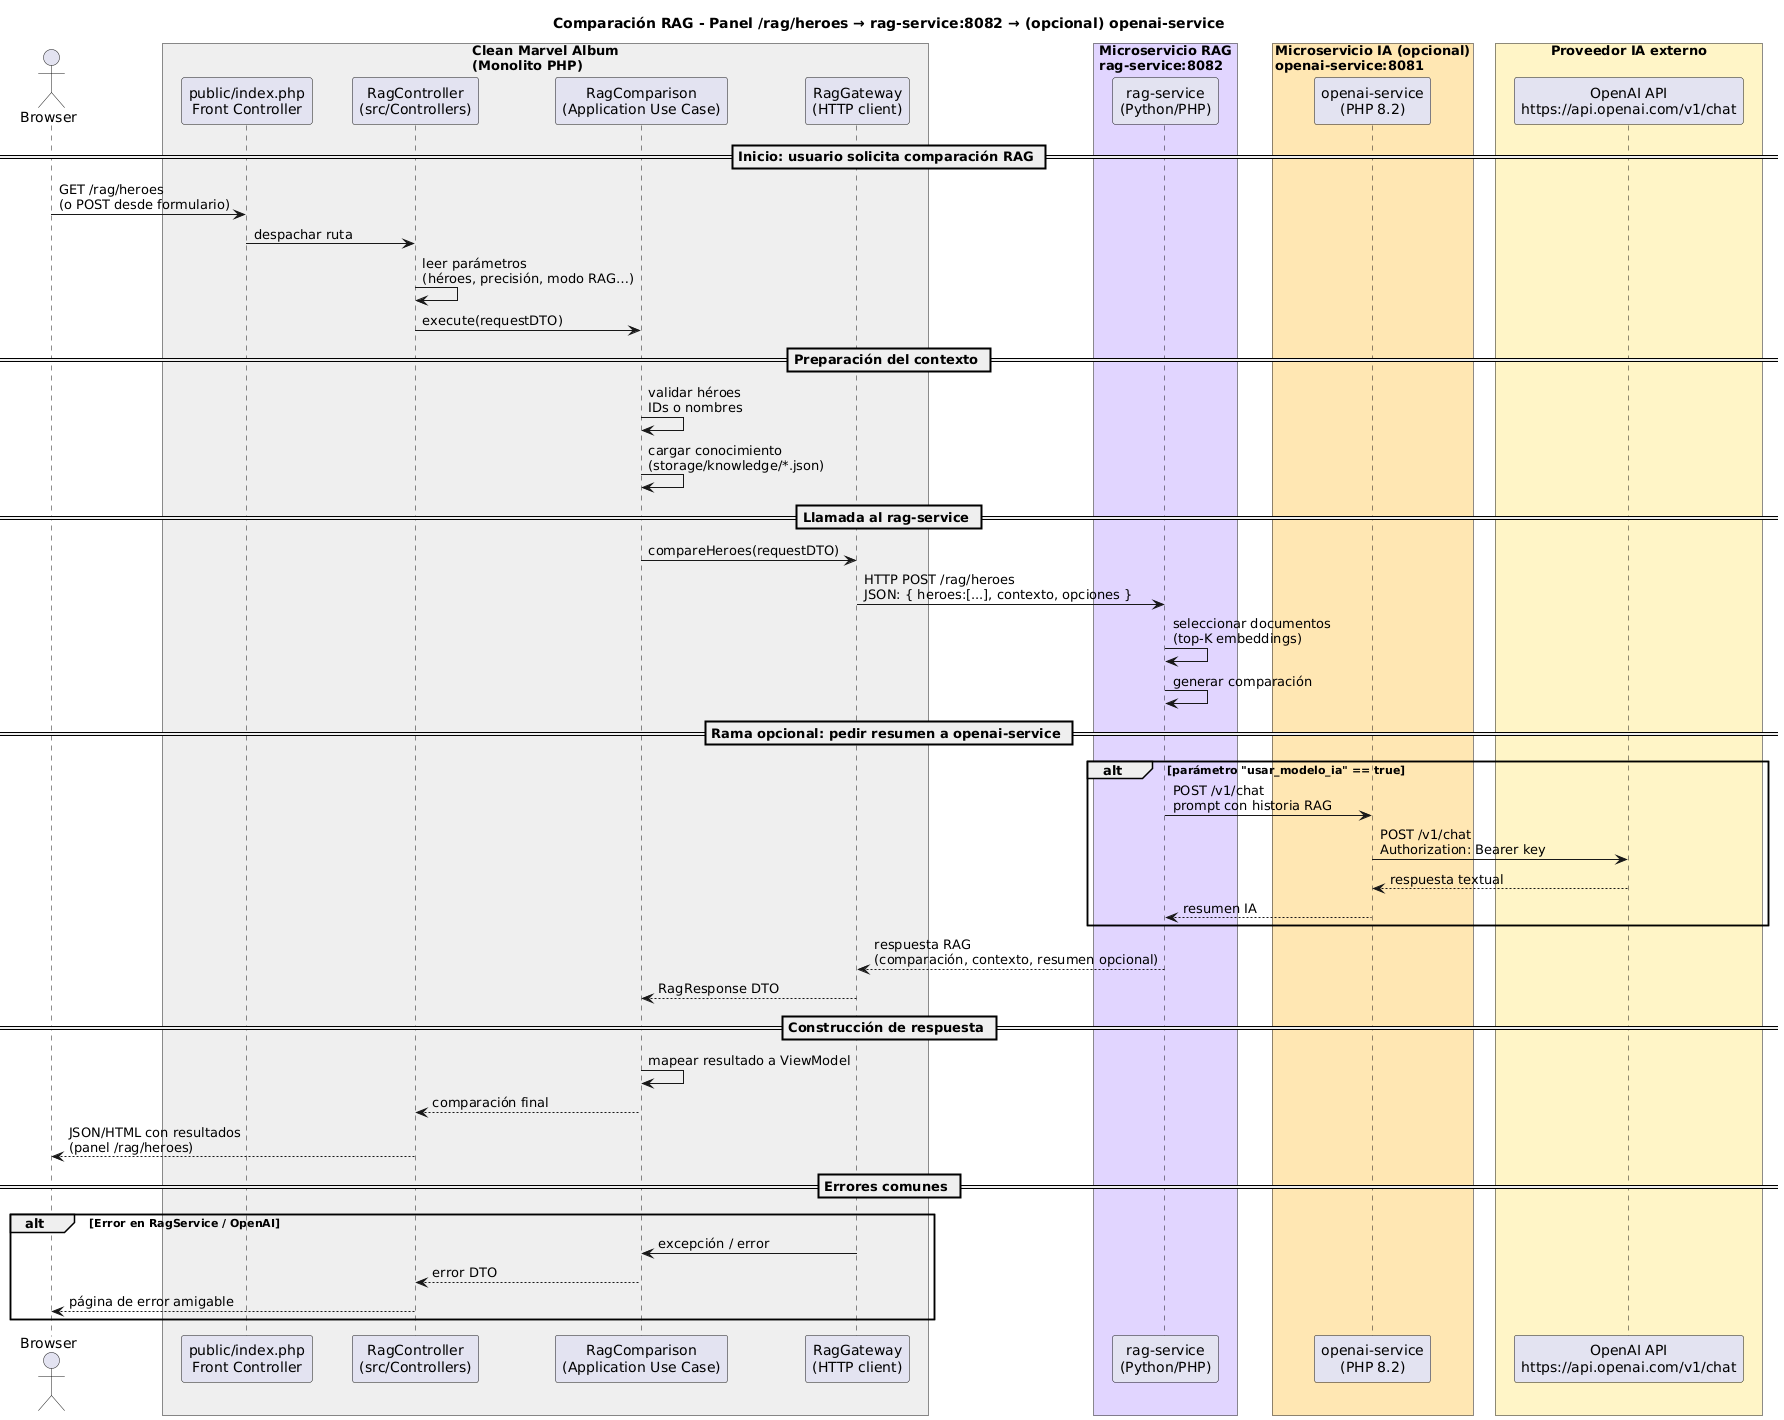

The diagram above was rendered by PlantUML. Its source (embedded in the PNG):
@startuml
title Comparación RAG - Panel /rag/heroes → rag-service:8082 → (opcional) openai-service

skinparam shadowing false
skinparam responseMessageBelowArrow true
skinparam ParticipantPadding 15
skinparam BoxPadding 10

actor Browser as B

box "Clean Marvel Album\n(Monolito PHP)" #EEEEEE
  participant "public/index.php\nFront Controller" as Front
  participant "RagController\n(src/Controllers)" as RagCtrl
  participant "RagComparison\n(Application Use Case)" as UcRag
  participant "RagGateway\n(HTTP client)" as RagGateway
end box

box "Microservicio RAG\nrag-service:8082" #E0D5FF
  participant "rag-service\n(Python/PHP)" as RagService
end box

box "Microservicio IA (opcional)\nopenai-service:8081" #FFE6B3
  participant "openai-service\n(PHP 8.2)" as OpenAIService
end box

box "Proveedor IA externo" #FFF5C6
  participant "OpenAI API\nhttps://api.openai.com/v1/chat" as OpenAIAPI
end box

== Inicio: usuario solicita comparación RAG ==

B -> Front : GET /rag/heroes\n(o POST desde formulario)
Front -> RagCtrl : despachar ruta

RagCtrl -> RagCtrl : leer parámetros\n(héroes, precisión, modo RAG…)
RagCtrl -> UcRag : execute(requestDTO)

== Preparación del contexto ==

UcRag -> UcRag : validar héroes\nIDs o nombres
UcRag -> UcRag : cargar conocimiento\n(storage/knowledge/*.json)

== Llamada al rag-service ==

UcRag -> RagGateway : compareHeroes(requestDTO)

RagGateway -> RagService : HTTP POST /rag/heroes\nJSON: { heroes:[...], contexto, opciones }

RagService -> RagService : seleccionar documentos\n(top-K embeddings)
RagService -> RagService : generar comparación

== Rama opcional: pedir resumen a openai-service ==

alt parámetro "usar_modelo_ia" == true
  RagService -> OpenAIService : POST /v1/chat\nprompt con historia RAG
  OpenAIService -> OpenAIAPI : POST /v1/chat\nAuthorization: Bearer key
  OpenAIAPI --> OpenAIService : respuesta textual
  OpenAIService --> RagService : resumen IA
end

RagService --> RagGateway : respuesta RAG\n(comparación, contexto, resumen opcional)

RagGateway --> UcRag : RagResponse DTO

== Construcción de respuesta ==

UcRag -> UcRag : mapear resultado a ViewModel
UcRag --> RagCtrl : comparación final

RagCtrl --> B : JSON/HTML con resultados\n(panel /rag/heroes)

== Errores comunes ==

alt Error en RagService / OpenAI
  RagGateway -> UcRag : excepción / error
  UcRag --> RagCtrl : error DTO
  RagCtrl --> B : página de error amigable
end
@enduml